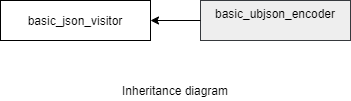

The diagram above was exported from draw.io. Its source (the exported page's mxGraphModel, read from the mxfile embedded in the PNG):
<mxGraphModel dx="1038" dy="498" grid="1" gridSize="10" guides="1" tooltips="1" connect="1" arrows="1" fold="1" page="1" pageScale="1" pageWidth="850" pageHeight="1100" math="0" shadow="0">
  <root>
    <mxCell id="0" />
    <mxCell id="1" parent="0" />
    <mxCell id="ENTxnKQSh2CqKtWMmYxJ-1" value="basic_json_visitor&lt;br&gt;" style="rounded=0;whiteSpace=wrap;html=1;" parent="1" vertex="1">
      <mxGeometry x="80" y="120" width="150" height="40" as="geometry" />
    </mxCell>
    <mxCell id="ENTxnKQSh2CqKtWMmYxJ-7" value="basic_ubjson_encoder&lt;br&gt;&lt;br&gt;" style="rounded=0;whiteSpace=wrap;html=1;fillColor=#eeeeee;strokeColor=#36393d;" parent="1" vertex="1">
      <mxGeometry x="280" y="120" width="150" height="40" as="geometry" />
    </mxCell>
    <mxCell id="ENTxnKQSh2CqKtWMmYxJ-8" value="" style="endArrow=classic;html=1;exitX=0;exitY=0.5;exitDx=0;exitDy=0;entryX=1;entryY=0.5;entryDx=0;entryDy=0;" parent="1" source="ENTxnKQSh2CqKtWMmYxJ-7" target="ENTxnKQSh2CqKtWMmYxJ-1" edge="1">
      <mxGeometry width="50" height="50" relative="1" as="geometry">
        <mxPoint x="40" y="230" as="sourcePoint" />
        <mxPoint x="90" y="180" as="targetPoint" />
      </mxGeometry>
    </mxCell>
    <mxCell id="gvMh2KNXaReg-WQKevKe-7" value="Inheritance diagram" style="text;html=1;strokeColor=none;fillColor=none;align=center;verticalAlign=middle;whiteSpace=wrap;rounded=0;" parent="1" vertex="1">
      <mxGeometry x="190" y="200" width="130" height="20" as="geometry" />
    </mxCell>
  </root>
</mxGraphModel>